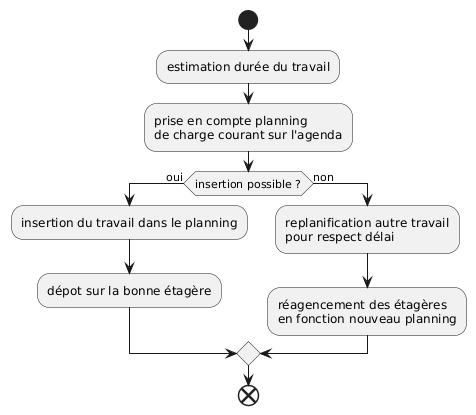

The diagram above was rendered by PlantUML. Its source (embedded in the PNG):
@startuml
start

:estimation durée du travail;
:prise en compte planning 
de charge courant sur l'agenda;
if (insertion possible ?) then (oui)
    :insertion du travail dans le planning;
    :dépot sur la bonne étagère;
else (non)
    :replanification autre travail 
    pour respect délai;
    :réagencement des étagères 
    en fonction nouveau planning;
endif

end
@enduml